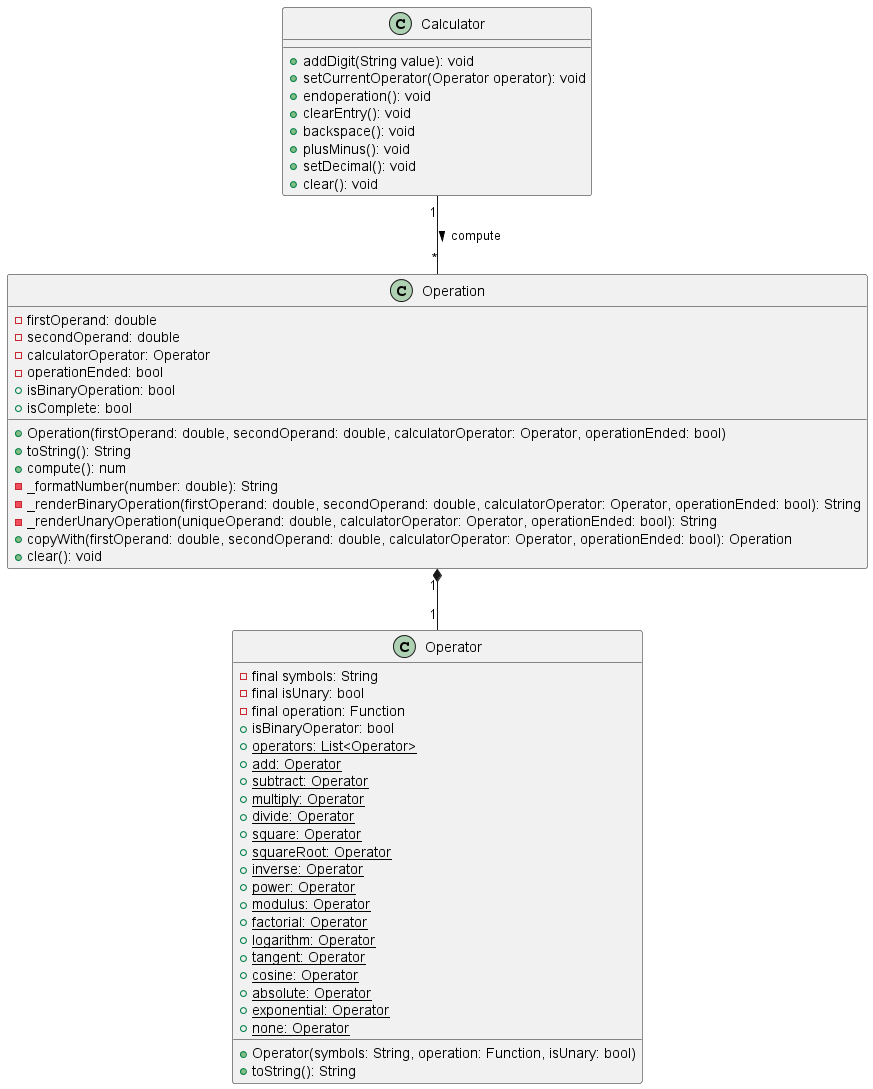

The diagram above was rendered by PlantUML. Its source (embedded in the PNG):
@startuml modelClassDiagram
class Operation {
    -firstOperand: double
    -secondOperand: double
    -calculatorOperator: Operator
    -operationEnded: bool
    +Operation(firstOperand: double, secondOperand: double, calculatorOperator: Operator, operationEnded: bool)
    +toString(): String
    +isBinaryOperation: bool
    +isComplete: bool
    +compute(): num
    -_formatNumber(number: double): String
    -_renderBinaryOperation(firstOperand: double, secondOperand: double, calculatorOperator: Operator, operationEnded: bool): String
    -_renderUnaryOperation(uniqueOperand: double, calculatorOperator: Operator, operationEnded: bool): String
    +copyWith(firstOperand: double, secondOperand: double, calculatorOperator: Operator, operationEnded: bool): Operation
    +clear(): void
}

class Operator {
    -final symbols: String
    -final isUnary: bool
    -final {field} operation: Function
    +isBinaryOperator: bool                                                                                                                                                                                                                                                                                                                                                                                                                                                                                                                                                                                                                                                                                                                                                                                                                                                                                                                                                                                                                                                                                                                                                                                                                                                                                                                                                                                                                                                                                                                                                                                                                                                                                                                                                                                                                                                                                                                                                                                                                                                                                                                                                                                                                                                                                                                                                                                                                                                                                                                                                                                                                                                                                                                                                                                                                                                                                                                                                                                                                                                                                                                                                                                                                                                                                                                                                                                                                                                                                                                                                                                                                                                                                                                                                                                                                                                                                                                                                                                                                                                                                                                                                                                                                                                                                                                                                                                                                                                                                                                                                                                                                                                                                                                                                                                                                                                                                                                                                                                                                                                                                                               
    +Operator(symbols: String, operation: Function, isUnary: bool)
    +{static} operators: List<Operator>
    +{static} add: Operator
    +{static} subtract: Operator
    +{static} multiply: Operator
    +{static} divide: Operator
    +{static} square: Operator
    +{static} squareRoot: Operator
    +{static} inverse: Operator
    +{static} power: Operator
    +{static} modulus: Operator
    +{static} factorial: Operator
    +{static} logarithm: Operator
    +{static} tangent: Operator
    +{static} cosine: Operator
    +{static} absolute: Operator
    +{static} exponential: Operator
    +{static} none: Operator
    +toString(): String
}

class Calculator {
    + addDigit(String value): void
    + setCurrentOperator(Operator operator): void
    + endoperation(): void
    + clearEntry(): void
    + backspace(): void
    + plusMinus(): void
    + setDecimal(): void
    + clear(): void
}

Operation "1" *-- "1" Operator
Calculator "1" -- "*" Operation : compute >

@enduml